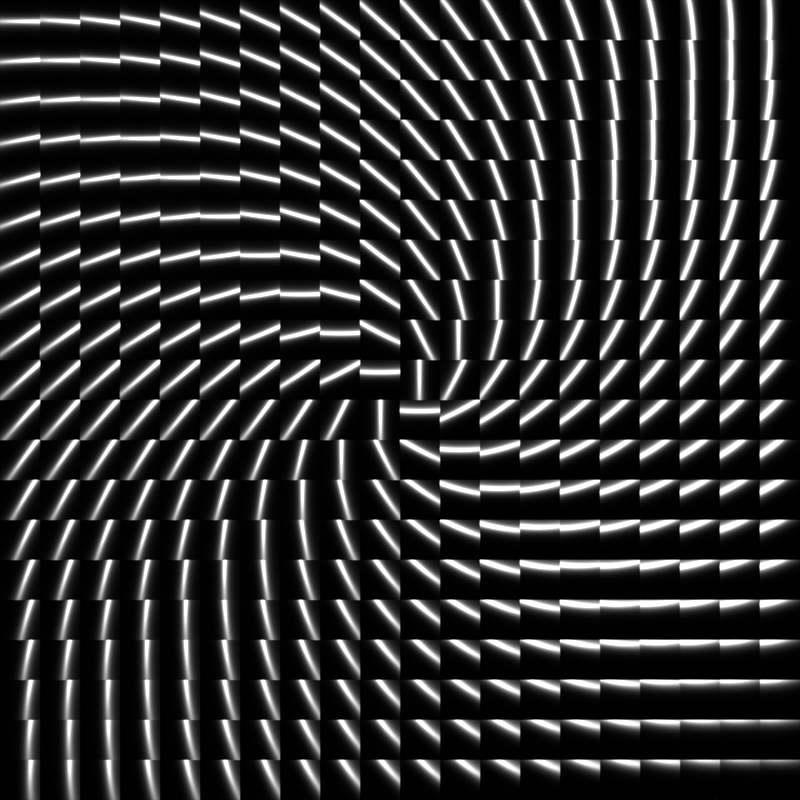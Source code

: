 # Source: MatNodes-AnisotropySections.blend  (saved by Blender 5.1.30; exported with 4.5.12 LTS)
import bpy
from mathutils import Matrix  # noqa: F401  (used for matrix-valued properties, if any)

bpy.ops.wm.read_factory_settings(use_empty=True)
scene = bpy.context.scene
scene.name = 'Scene'

# ---- collections
col_cameras = bpy.data.collections.new('Cameras'); scene.collection.children.link(col_cameras)
col_lights = bpy.data.collections.new('Lights'); scene.collection.children.link(col_lights)
col_lights_2 = bpy.data.collections.new('Lights 2'); scene.collection.children.link(col_lights_2)
col_scene = bpy.data.collections.new('Scene'); scene.collection.children.link(col_scene)

# ---- materials (node trees are filled in below, after node groups)
mat_panel1 = bpy.data.materials.new('Panel1')
mat_panel1.alpha_threshold = 0.0
mat_panel1.use_backface_culling_lightprobe_volume = False
mat_panel1.roughness = 0.5
mat_panel1.line_color = (0.0, 0.0, 0.0, 1.0)
mat_panel2 = bpy.data.materials.new('Panel2')
mat_panel2.alpha_threshold = 0.0
mat_panel2.use_backface_culling_lightprobe_volume = False
mat_panel2.roughness = 0.5
mat_panel2.line_color = (0.0, 0.0, 0.0, 1.0)
mat_panel3 = bpy.data.materials.new('Panel3')
mat_panel3.alpha_threshold = 0.0
mat_panel3.use_backface_culling_lightprobe_volume = False
mat_panel3.roughness = 0.5
mat_panel3.line_color = (0.0, 0.0, 0.0, 1.0)
mat_panel4 = bpy.data.materials.new('Panel4')
mat_panel4.alpha_threshold = 0.0
mat_panel4.use_backface_culling_lightprobe_volume = False
mat_panel4.roughness = 0.5
mat_panel4.line_color = (0.0, 0.0, 0.0, 1.0)
mat_panel5 = bpy.data.materials.new('Panel5')
mat_panel5.alpha_threshold = 0.0
mat_panel5.use_backface_culling_lightprobe_volume = False
mat_panel5.roughness = 0.5
mat_panel5.line_color = (0.0, 0.0, 0.0, 1.0)
mat_panel6 = bpy.data.materials.new('Panel6')
mat_panel6.alpha_threshold = 0.0
mat_panel6.use_backface_culling_lightprobe_volume = False
mat_panel6.roughness = 0.5
mat_panel6.line_color = (0.0, 0.0, 0.0, 1.0)
mat_panel7 = bpy.data.materials.new('Panel7')
mat_panel7.alpha_threshold = 0.0
mat_panel7.use_backface_culling_lightprobe_volume = False
mat_panel7.roughness = 0.5
mat_panel7.line_color = (0.0, 0.0, 0.0, 1.0)
mat_panel8 = bpy.data.materials.new('Panel8')
mat_panel8.alpha_threshold = 0.0
mat_panel8.use_backface_culling_lightprobe_volume = False
mat_panel8.roughness = 0.5
mat_panel8.line_color = (0.0, 0.0, 0.0, 1.0)

# ---- material node trees
mat_panel1.use_nodes = True; mat_panel1.node_tree.nodes.clear()
_N = mat_panel1.node_tree.nodes; _L = mat_panel1.node_tree.links
n0 = _N.new('ShaderNodeOutputMaterial'); n0.name = 'Material Output'; n0.location = (200, 100)
n1 = _N.new('ShaderNodeUVMap'); n1.name = 'UV Map'; n1.location = (-880, 100)
n1.width = 140
n1.uv_map = 'UVMap'
n2 = _N.new('ShaderNodeVectorMath'); n2.name = 'Vector Math'; n2.location = (-700, 100)
n2.operation = 'SUBTRACT'
n2.inputs[1].default_value = (0.5, 0.5, 0.0)
n3 = _N.new('ShaderNodeVectorMath'); n3.name = 'Vector Math.002'; n3.location = (-520, 100)
n3.operation = 'SCALE'
n4 = _N.new('ShaderNodeVectorMath'); n4.name = 'Vector Math.001'; n4.location = (-160, 100)
n4.inputs[1].default_value = (0.5, 0.5, 0.0)
n5 = _N.new('ShaderNodeVectorMath'); n5.name = 'Vector Math.003'; n5.location = (20, 100)
n5.operation = 'SCALE'
n6 = _N.new('ShaderNodeValue'); n6.name = 'Value'; n6.location = (-700, -100)
n6.outputs[0].default_value = 20.0
n7 = _N.new('ShaderNodeMath'); n7.name = 'Math'; n7.location = (-160, -100)
n7.operation = 'DIVIDE'
n7.inputs[0].default_value = 1.0
n8 = _N.new('ShaderNodeVectorMath'); n8.name = 'Vector Math.004'; n8.location = (-340, 100)
n8.operation = 'FLOOR'
_L.new(n1.outputs[0], n2.inputs[0])
_L.new(n2.outputs[0], n3.inputs[0])
_L.new(n4.outputs[0], n5.inputs[0])
_L.new(n6.outputs[0], n7.inputs[1])
_L.new(n6.outputs[0], n3.inputs[3])
_L.new(n7.outputs[0], n5.inputs[3])
_L.new(n3.outputs[0], n8.inputs[0])
_L.new(n8.outputs[0], n4.inputs[0])
_L.new(n5.outputs[0], n0.inputs[0])
n0.is_active_output = True
mat_panel2.use_nodes = True; mat_panel2.node_tree.nodes.clear()
_N = mat_panel2.node_tree.nodes; _L = mat_panel2.node_tree.links
n0 = _N.new('ShaderNodeOutputMaterial'); n0.name = 'Material Output'; n0.location = (200, 100)
n1 = _N.new('ShaderNodeUVMap'); n1.name = 'UV Map'; n1.location = (-1420, 100)
n1.width = 140
n1.uv_map = 'UVMap'
n2 = _N.new('ShaderNodeVectorMath'); n2.name = 'Vector Math'; n2.location = (-1240, 100)
n2.operation = 'SUBTRACT'
n2.inputs[1].default_value = (0.5, 0.5, 0.0)
n3 = _N.new('ShaderNodeVectorMath'); n3.name = 'Vector Math.002'; n3.location = (-1060, 100)
n3.operation = 'SCALE'
n4 = _N.new('ShaderNodeVectorMath'); n4.name = 'Vector Math.001'; n4.location = (-700, 100)
n4.inputs[1].default_value = (0.5, 0.5, 0.0)
n5 = _N.new('ShaderNodeVectorMath'); n5.name = 'Vector Math.003'; n5.location = (-520, 100)
n5.operation = 'SCALE'
n6 = _N.new('ShaderNodeValue'); n6.name = 'Value'; n6.location = (-1240, -100)
n6.outputs[0].default_value = 20.0
n7 = _N.new('ShaderNodeMath'); n7.name = 'Math'; n7.location = (-700, -100)
n7.operation = 'DIVIDE'
n7.inputs[0].default_value = 1.0
n8 = _N.new('ShaderNodeVectorMath'); n8.name = 'Vector Math.004'; n8.location = (-880, 100)
n8.operation = 'FLOOR'
n9 = _N.new('ShaderNodeSeparateXYZ'); n9.name = 'Separate XYZ'; n9.location = (-340, 100)
n10 = _N.new('ShaderNodeMath'); n10.name = 'Math.001'; n10.location = (-160, 100)
n10.operation = 'ARCTAN2'
n11 = _N.new('ShaderNodeMapRange'); n11.name = 'Map Range'; n11.location = (20, 100)
n11.inputs[1].default_value = -3.142
n11.inputs[2].default_value = 3.142
_L.new(n1.outputs[0], n2.inputs[0])
_L.new(n2.outputs[0], n3.inputs[0])
_L.new(n4.outputs[0], n5.inputs[0])
_L.new(n6.outputs[0], n7.inputs[1])
_L.new(n6.outputs[0], n3.inputs[3])
_L.new(n7.outputs[0], n5.inputs[3])
_L.new(n3.outputs[0], n8.inputs[0])
_L.new(n5.outputs[0], n9.inputs[0])
_L.new(n9.outputs[0], n10.inputs[0])
_L.new(n9.outputs[1], n10.inputs[1])
_L.new(n8.outputs[0], n4.inputs[0])
_L.new(n11.outputs[0], n0.inputs[0])
_L.new(n10.outputs[0], n11.inputs[0])
n0.is_active_output = True
mat_panel3.use_nodes = True; mat_panel3.node_tree.nodes.clear()
_N = mat_panel3.node_tree.nodes; _L = mat_panel3.node_tree.links
n0 = _N.new('ShaderNodeOutputMaterial'); n0.name = 'Material Output'; n0.location = (200, 100)
n1 = _N.new('ShaderNodeUVMap'); n1.name = 'UV Map'; n1.location = (-1600, -40)
n1.width = 140
n1.uv_map = 'UVMap'
n2 = _N.new('ShaderNodeVectorMath'); n2.name = 'Vector Math'; n2.location = (-1420, -40)
n2.operation = 'SUBTRACT'
n2.inputs[1].default_value = (0.5, 0.5, 0.0)
n3 = _N.new('ShaderNodeVectorMath'); n3.name = 'Vector Math.002'; n3.location = (-1240, -40)
n3.operation = 'SCALE'
n4 = _N.new('ShaderNodeVectorMath'); n4.name = 'Vector Math.001'; n4.location = (-880, -40)
n4.inputs[1].default_value = (0.5, 0.5, 0.0)
n5 = _N.new('ShaderNodeVectorMath'); n5.name = 'Vector Math.003'; n5.location = (-700, -40)
n5.operation = 'SCALE'
n6 = _N.new('ShaderNodeValue'); n6.name = 'Value'; n6.location = (-1420, -240)
n6.outputs[0].default_value = 20.0
n7 = _N.new('ShaderNodeMath'); n7.name = 'Math'; n7.location = (-880, -240)
n7.operation = 'DIVIDE'
n7.inputs[0].default_value = 1.0
n8 = _N.new('ShaderNodeVectorMath'); n8.name = 'Vector Math.004'; n8.location = (-1060, -40)
n8.operation = 'FLOOR'
n9 = _N.new('ShaderNodeVectorRotate'); n9.name = 'Vector Rotate'; n9.location = (20, 100)
n9.rotation_type = 'Z_AXIS'
n9.invert = True
n10 = _N.new('ShaderNodeSeparateXYZ'); n10.name = 'Separate XYZ'; n10.location = (-520, -40)
n11 = _N.new('ShaderNodeMath'); n11.name = 'Math.001'; n11.location = (-340, -40)
n11.operation = 'ARCTAN2'
n12 = _N.new('ShaderNodeCombineXYZ'); n12.name = 'Combine XYZ'; n12.location = (-160, 100)
n12.inputs[0].default_value = 1.0
n13 = _N.new('ShaderNodeMath'); n13.name = 'Math.002'; n13.location = (-160, -40)
n13.inputs[1].default_value = 0.7854
_L.new(n1.outputs[0], n2.inputs[0])
_L.new(n2.outputs[0], n3.inputs[0])
_L.new(n4.outputs[0], n5.inputs[0])
_L.new(n6.outputs[0], n7.inputs[1])
_L.new(n6.outputs[0], n3.inputs[3])
_L.new(n7.outputs[0], n5.inputs[3])
_L.new(n3.outputs[0], n8.inputs[0])
_L.new(n5.outputs[0], n10.inputs[0])
_L.new(n10.outputs[0], n11.inputs[0])
_L.new(n10.outputs[1], n11.inputs[1])
_L.new(n8.outputs[0], n4.inputs[0])
_L.new(n12.outputs[0], n9.inputs[0])
_L.new(n11.outputs[0], n13.inputs[0])
_L.new(n13.outputs[0], n9.inputs[3])
_L.new(n9.outputs[0], n0.inputs[0])
n0.is_active_output = True
mat_panel4.use_nodes = True; mat_panel4.node_tree.nodes.clear()
_N = mat_panel4.node_tree.nodes; _L = mat_panel4.node_tree.links
n0 = _N.new('ShaderNodeOutputMaterial'); n0.name = 'Material Output'; n0.location = (200, 100)
n1 = _N.new('ShaderNodeBsdfPrincipled'); n1.name = 'Principled BSDF'; n1.location = (-80, 100)
n1.inputs[0].default_value = (0.5225, 0.5225, 0.5225, 1.0)
n1.inputs[1].default_value = 1.0
n1.inputs[2].default_value = 0.25
n1.inputs[15].default_value = 1.0
n2 = _N.new('ShaderNodeUVMap'); n2.name = 'UV Map'; n2.location = (-1880, -320)
n2.width = 140
n2.uv_map = 'UVMap'
n3 = _N.new('ShaderNodeVectorMath'); n3.name = 'Vector Math'; n3.location = (-1700, -320)
n3.operation = 'SUBTRACT'
n3.inputs[1].default_value = (0.5, 0.5, 0.0)
n4 = _N.new('ShaderNodeVectorMath'); n4.name = 'Vector Math.002'; n4.location = (-1520, -320)
n4.operation = 'SCALE'
n5 = _N.new('ShaderNodeVectorMath'); n5.name = 'Vector Math.001'; n5.location = (-1160, -320)
n5.inputs[1].default_value = (0.5, 0.5, 0.0)
n6 = _N.new('ShaderNodeVectorMath'); n6.name = 'Vector Math.003'; n6.location = (-980, -320)
n6.operation = 'SCALE'
n7 = _N.new('ShaderNodeValue'); n7.name = 'Value'; n7.location = (-1700, -520)
n7.outputs[0].default_value = 20.0
n8 = _N.new('ShaderNodeMath'); n8.name = 'Math'; n8.location = (-1160, -520)
n8.operation = 'DIVIDE'
n8.inputs[0].default_value = 1.0
n9 = _N.new('ShaderNodeVectorMath'); n9.name = 'Vector Math.004'; n9.location = (-1340, -320)
n9.operation = 'FLOOR'
n10 = _N.new('ShaderNodeVectorRotate'); n10.name = 'Vector Rotate'; n10.location = (-260, -180)
n10.rotation_type = 'Z_AXIS'
n10.invert = True
n11 = _N.new('ShaderNodeSeparateXYZ'); n11.name = 'Separate XYZ'; n11.location = (-800, -320)
n12 = _N.new('ShaderNodeMath'); n12.name = 'Math.001'; n12.location = (-620, -320)
n12.operation = 'ARCTAN2'
n13 = _N.new('ShaderNodeCombineXYZ'); n13.name = 'Combine XYZ'; n13.location = (-440, -180)
n13.inputs[0].default_value = 1.0
n14 = _N.new('ShaderNodeMath'); n14.name = 'Math.002'; n14.location = (-440, -320)
n14.inputs[1].default_value = 0.7854
_L.new(n2.outputs[0], n3.inputs[0])
_L.new(n3.outputs[0], n4.inputs[0])
_L.new(n5.outputs[0], n6.inputs[0])
_L.new(n7.outputs[0], n8.inputs[1])
_L.new(n7.outputs[0], n4.inputs[3])
_L.new(n8.outputs[0], n6.inputs[3])
_L.new(n4.outputs[0], n9.inputs[0])
_L.new(n6.outputs[0], n11.inputs[0])
_L.new(n11.outputs[0], n12.inputs[0])
_L.new(n11.outputs[1], n12.inputs[1])
_L.new(n9.outputs[0], n5.inputs[0])
_L.new(n13.outputs[0], n10.inputs[0])
_L.new(n12.outputs[0], n14.inputs[0])
_L.new(n14.outputs[0], n10.inputs[3])
_L.new(n10.outputs[0], n1.inputs[17])
_L.new(n1.outputs[0], n0.inputs[0])
n0.is_active_output = True
mat_panel5.use_nodes = True; mat_panel5.node_tree.nodes.clear()
_N = mat_panel5.node_tree.nodes; _L = mat_panel5.node_tree.links
n0 = _N.new('ShaderNodeOutputMaterial'); n0.name = 'Material Output'; n0.location = (200, 100)
n1 = _N.new('ShaderNodeUVMap'); n1.name = 'UV Map'; n1.location = (-880, 100)
n1.width = 140
n1.uv_map = 'UVMap'
n2 = _N.new('ShaderNodeVectorMath'); n2.name = 'Vector Math'; n2.location = (-700, 100)
n2.operation = 'SUBTRACT'
n2.inputs[1].default_value = (0.5, 0.5, 0.0)
n3 = _N.new('ShaderNodeVectorMath'); n3.name = 'Vector Math.002'; n3.location = (-520, 100)
n3.operation = 'SCALE'
n4 = _N.new('ShaderNodeValue'); n4.name = 'Value'; n4.location = (-700, -100)
n4.outputs[0].default_value = 20.0
n5 = _N.new('ShaderNodeVectorMath'); n5.name = 'Vector Math.005'; n5.location = (-340, 100)
n5.operation = 'FRACTION'
n6 = _N.new('ShaderNodeVectorMath'); n6.name = 'Vector Math.006'; n6.location = (-160, 100)
n6.operation = 'MULTIPLY_ADD'
n6.inputs[1].default_value = (2.0, 2.0, 0.0)
n6.inputs[2].default_value = (-1.0, -1.0, 1.0)
n7 = _N.new('ShaderNodeVectorMath'); n7.name = 'Vector Math.001'; n7.location = (20, 100)
n7.operation = 'NORMALIZE'
_L.new(n1.outputs[0], n2.inputs[0])
_L.new(n2.outputs[0], n3.inputs[0])
_L.new(n4.outputs[0], n3.inputs[3])
_L.new(n3.outputs[0], n5.inputs[0])
_L.new(n5.outputs[0], n6.inputs[0])
_L.new(n7.outputs[0], n0.inputs[0])
_L.new(n6.outputs[0], n7.inputs[0])
n0.is_active_output = True
mat_panel6.use_nodes = True; mat_panel6.node_tree.nodes.clear()
_N = mat_panel6.node_tree.nodes; _L = mat_panel6.node_tree.links
n0 = _N.new('ShaderNodeOutputMaterial'); n0.name = 'Material Output'; n0.location = (200, 100)
n1 = _N.new('ShaderNodeUVMap'); n1.name = 'UV Map'; n1.location = (-2140, -180)
n1.width = 140
n1.uv_map = 'UVMap'
n2 = _N.new('ShaderNodeVectorMath'); n2.name = 'Vector Math'; n2.location = (-1960, -180)
n2.operation = 'SUBTRACT'
n2.inputs[1].default_value = (0.5, 0.5, 0.0)
n3 = _N.new('ShaderNodeVectorMath'); n3.name = 'Vector Math.002'; n3.location = (-1780, -180)
n3.operation = 'SCALE'
n4 = _N.new('ShaderNodeVectorMath'); n4.name = 'Vector Math.001'; n4.location = (-1420, -180)
n4.inputs[1].default_value = (0.5, 0.5, 0.0)
n5 = _N.new('ShaderNodeVectorMath'); n5.name = 'Vector Math.003'; n5.location = (-1240, -180)
n5.operation = 'SCALE'
n6 = _N.new('ShaderNodeValue'); n6.name = 'Value'; n6.location = (-1960, -380)
n6.outputs[0].default_value = 20.0
n7 = _N.new('ShaderNodeMath'); n7.name = 'Math'; n7.location = (-1420, -380)
n7.operation = 'DIVIDE'
n7.inputs[0].default_value = 1.0
n8 = _N.new('ShaderNodeVectorMath'); n8.name = 'Vector Math.004'; n8.location = (-1600, -180)
n8.operation = 'FLOOR'
n9 = _N.new('ShaderNodeSeparateXYZ'); n9.name = 'Separate XYZ'; n9.location = (-1060, -180)
n10 = _N.new('ShaderNodeMath'); n10.name = 'Math.001'; n10.location = (-880, -180)
n10.operation = 'ARCTAN2'
n11 = _N.new('ShaderNodeVectorMath'); n11.name = 'Vector Math.005'; n11.location = (-880, 100)
n11.operation = 'FRACTION'
n12 = _N.new('ShaderNodeVectorMath'); n12.name = 'Vector Math.006'; n12.location = (-700, 100)
n12.operation = 'MULTIPLY_ADD'
n12.inputs[1].default_value = (2.0, 2.0, 0.0)
n12.inputs[2].default_value = (-1.0, -1.0, 1.0)
n13 = _N.new('ShaderNodeVectorRotate'); n13.name = 'Vector Rotate.001'; n13.location = (-520, 100)
n13.rotation_type = 'Z_AXIS'
n14 = _N.new('ShaderNodeMath'); n14.name = 'Math.002'; n14.location = (-700, -180)
n14.inputs[1].default_value = 0.7854
n15 = _N.new('ShaderNodeVectorMath'); n15.name = 'Vector Math.009'; n15.location = (-340, 100)
n15.operation = 'MULTIPLY_ADD'
n15.inputs[1].default_value = (0.0, 1.0, 0.0)
n15.inputs[2].default_value = (0.0, 0.0, 1.0)
n16 = _N.new('ShaderNodeVectorRotate'); n16.name = 'Vector Rotate.002'; n16.location = (-160, 100)
n16.rotation_type = 'Z_AXIS'
n16.invert = True
n17 = _N.new('ShaderNodeVectorMath'); n17.name = 'Vector Math.007'; n17.location = (20, 100)
n17.operation = 'NORMALIZE'
_L.new(n1.outputs[0], n2.inputs[0])
_L.new(n2.outputs[0], n3.inputs[0])
_L.new(n4.outputs[0], n5.inputs[0])
_L.new(n6.outputs[0], n7.inputs[1])
_L.new(n6.outputs[0], n3.inputs[3])
_L.new(n7.outputs[0], n5.inputs[3])
_L.new(n3.outputs[0], n8.inputs[0])
_L.new(n5.outputs[0], n9.inputs[0])
_L.new(n9.outputs[0], n10.inputs[0])
_L.new(n9.outputs[1], n10.inputs[1])
_L.new(n8.outputs[0], n4.inputs[0])
_L.new(n3.outputs[0], n11.inputs[0])
_L.new(n11.outputs[0], n12.inputs[0])
_L.new(n10.outputs[0], n14.inputs[0])
_L.new(n13.outputs[0], n15.inputs[0])
_L.new(n15.outputs[0], n16.inputs[0])
_L.new(n14.outputs[0], n13.inputs[3])
_L.new(n14.outputs[0], n16.inputs[3])
_L.new(n12.outputs[0], n13.inputs[0])
_L.new(n17.outputs[0], n0.inputs[0])
_L.new(n16.outputs[0], n17.inputs[0])
n0.is_active_output = True
mat_panel7.use_nodes = True; mat_panel7.node_tree.nodes.clear()
_N = mat_panel7.node_tree.nodes; _L = mat_panel7.node_tree.links
n0 = _N.new('ShaderNodeOutputMaterial'); n0.name = 'Material Output'; n0.location = (200, 100)
n1 = _N.new('ShaderNodeBsdfPrincipled'); n1.name = 'Principled BSDF'; n1.location = (-80, 100)
n1.inputs[0].default_value = (0.5225, 0.5225, 0.5225, 1.0)
n1.inputs[1].default_value = 1.0
n1.inputs[2].default_value = 0.25
n2 = _N.new('ShaderNodeUVMap'); n2.name = 'UV Map'; n2.location = (-2780, -180)
n2.width = 140
n2.uv_map = 'UVMap'
n3 = _N.new('ShaderNodeVectorMath'); n3.name = 'Vector Math'; n3.location = (-2600, -180)
n3.operation = 'SUBTRACT'
n3.inputs[1].default_value = (0.5, 0.5, 0.0)
n4 = _N.new('ShaderNodeVectorMath'); n4.name = 'Vector Math.002'; n4.location = (-2420, -180)
n4.operation = 'SCALE'
n5 = _N.new('ShaderNodeVectorMath'); n5.name = 'Vector Math.001'; n5.location = (-2060, -180)
n5.inputs[1].default_value = (0.5, 0.5, 0.0)
n6 = _N.new('ShaderNodeVectorMath'); n6.name = 'Vector Math.003'; n6.location = (-1880, -180)
n6.operation = 'SCALE'
n7 = _N.new('ShaderNodeValue'); n7.name = 'Value'; n7.location = (-2600, -380)
n7.outputs[0].default_value = 20.0
n8 = _N.new('ShaderNodeMath'); n8.name = 'Math'; n8.location = (-2060, -380)
n8.operation = 'DIVIDE'
n8.inputs[0].default_value = 1.0
n9 = _N.new('ShaderNodeVectorMath'); n9.name = 'Vector Math.004'; n9.location = (-2240, -180)
n9.operation = 'FLOOR'
n10 = _N.new('ShaderNodeSeparateXYZ'); n10.name = 'Separate XYZ'; n10.location = (-1700, -180)
n11 = _N.new('ShaderNodeMath'); n11.name = 'Math.001'; n11.location = (-1520, -180)
n11.operation = 'ARCTAN2'
n12 = _N.new('ShaderNodeVectorMath'); n12.name = 'Vector Math.005'; n12.location = (-1520, 100)
n12.operation = 'FRACTION'
n13 = _N.new('ShaderNodeVectorMath'); n13.name = 'Vector Math.006'; n13.location = (-1340, 100)
n13.operation = 'MULTIPLY_ADD'
n13.inputs[1].default_value = (2.0, 2.0, 0.0)
n13.inputs[2].default_value = (-1.0, -1.0, 1.0)
n14 = _N.new('ShaderNodeVectorRotate'); n14.name = 'Vector Rotate.001'; n14.location = (-1160, 60)
n14.rotation_type = 'Z_AXIS'
n15 = _N.new('ShaderNodeVectorMath'); n15.name = 'Vector Math.007'; n15.location = (-440, 40)
n15.operation = 'NORMALIZE'
n16 = _N.new('ShaderNodeNewGeometry'); n16.name = 'Geometry'; n16.location = (-440, 100)
n17 = _N.new('ShaderNodeMix'); n17.name = 'Mix'; n17.location = (-260, 100)
n17.data_type = 'VECTOR'
n17.inputs[0].default_value = 0.25
n18 = _N.new('ShaderNodeMath'); n18.name = 'Math.002'; n18.location = (-1340, -180)
n18.inputs[1].default_value = 0.7854
n19 = _N.new('ShaderNodeMix'); n19.name = 'Mix.001'; n19.location = (-620, 100)
n19.data_type = 'VECTOR'
n20 = _N.new('ShaderNodeVectorMath'); n20.name = 'Vector Math.009'; n20.location = (-980, 60)
n20.operation = 'MULTIPLY_ADD'
n20.inputs[1].default_value = (0.0, 1.0, 0.0)
n20.inputs[2].default_value = (0.0, 0.0, 1.0)
n21 = _N.new('ShaderNodeVectorRotate'); n21.name = 'Vector Rotate.002'; n21.location = (-800, 60)
n21.rotation_type = 'Z_AXIS'
n21.invert = True
n22 = _N.new('NodeReroute'); n22.name = 'Reroute'; n22.location = (-1160, 80)
n22.width = 10
n22.socket_idname = 'NodeSocketVector'
n23 = _N.new('NodeReroute'); n23.name = 'Reroute.001'; n23.location = (-660, 80)
n23.width = 10
n23.socket_idname = 'NodeSocketVector'
_L.new(n2.outputs[0], n3.inputs[0])
_L.new(n3.outputs[0], n4.inputs[0])
_L.new(n5.outputs[0], n6.inputs[0])
_L.new(n7.outputs[0], n8.inputs[1])
_L.new(n7.outputs[0], n4.inputs[3])
_L.new(n8.outputs[0], n6.inputs[3])
_L.new(n4.outputs[0], n9.inputs[0])
_L.new(n6.outputs[0], n10.inputs[0])
_L.new(n10.outputs[0], n11.inputs[0])
_L.new(n10.outputs[1], n11.inputs[1])
_L.new(n9.outputs[0], n5.inputs[0])
_L.new(n4.outputs[0], n12.inputs[0])
_L.new(n12.outputs[0], n13.inputs[0])
_L.new(n16.outputs[1], n17.inputs[4])
_L.new(n15.outputs[0], n17.inputs[5])
_L.new(n11.outputs[0], n18.inputs[0])
_L.new(n14.outputs[0], n20.inputs[0])
_L.new(n19.outputs[1], n15.inputs[0])
_L.new(n20.outputs[0], n21.inputs[0])
_L.new(n18.outputs[0], n14.inputs[3])
_L.new(n18.outputs[0], n21.inputs[3])
_L.new(n13.outputs[0], n14.inputs[0])
_L.new(n17.outputs[1], n1.inputs[5])
_L.new(n1.outputs[0], n0.inputs[0])
_L.new(n21.outputs[0], n19.inputs[5])
_L.new(n13.outputs[0], n22.inputs[0])
_L.new(n22.outputs[0], n23.inputs[0])
_L.new(n23.outputs[0], n19.inputs[4])
n0.is_active_output = True
mat_panel8.use_nodes = True; mat_panel8.node_tree.nodes.clear()
_N = mat_panel8.node_tree.nodes; _L = mat_panel8.node_tree.links
n0 = _N.new('ShaderNodeOutputMaterial'); n0.name = 'Material Output'; n0.location = (200, 100)
n1 = _N.new('ShaderNodeBsdfPrincipled'); n1.name = 'Principled BSDF'; n1.location = (-80, 100)
n1.inputs[0].default_value = (0.5225, 0.5225, 0.5225, 1.0)
n1.inputs[1].default_value = 1.0
n1.inputs[2].default_value = 0.25
n1.inputs[15].default_value = 1.0
n2 = _N.new('ShaderNodeUVMap'); n2.name = 'UV Map'; n2.location = (-2780, -180)
n2.width = 140
n2.uv_map = 'UVMap'
n3 = _N.new('ShaderNodeVectorMath'); n3.name = 'Vector Math'; n3.location = (-2600, -180)
n3.operation = 'SUBTRACT'
n3.inputs[1].default_value = (0.5, 0.5, 0.0)
n4 = _N.new('ShaderNodeVectorMath'); n4.name = 'Vector Math.002'; n4.location = (-2420, -180)
n4.operation = 'SCALE'
n5 = _N.new('ShaderNodeVectorMath'); n5.name = 'Vector Math.001'; n5.location = (-2060, -180)
n5.inputs[1].default_value = (0.5, 0.5, 0.0)
n6 = _N.new('ShaderNodeVectorMath'); n6.name = 'Vector Math.003'; n6.location = (-1880, -180)
n6.operation = 'SCALE'
n7 = _N.new('ShaderNodeValue'); n7.name = 'Value'; n7.location = (-2600, -380)
n7.outputs[0].default_value = 20.0
n8 = _N.new('ShaderNodeMath'); n8.name = 'Math'; n8.location = (-2060, -380)
n8.operation = 'DIVIDE'
n8.inputs[0].default_value = 1.0
n9 = _N.new('ShaderNodeVectorMath'); n9.name = 'Vector Math.004'; n9.location = (-2240, -180)
n9.operation = 'FLOOR'
n10 = _N.new('ShaderNodeVectorRotate'); n10.name = 'Vector Rotate'; n10.location = (-260, -180)
n10.rotation_type = 'Z_AXIS'
n10.invert = True
n11 = _N.new('ShaderNodeSeparateXYZ'); n11.name = 'Separate XYZ'; n11.location = (-1700, -180)
n12 = _N.new('ShaderNodeMath'); n12.name = 'Math.001'; n12.location = (-1520, -180)
n12.operation = 'ARCTAN2'
n13 = _N.new('ShaderNodeVectorMath'); n13.name = 'Vector Math.005'; n13.location = (-1520, 100)
n13.operation = 'FRACTION'
n14 = _N.new('ShaderNodeVectorMath'); n14.name = 'Vector Math.006'; n14.location = (-1340, 100)
n14.operation = 'MULTIPLY_ADD'
n14.inputs[1].default_value = (2.0, 2.0, 0.0)
n14.inputs[2].default_value = (-1.0, -1.0, 1.0)
n15 = _N.new('ShaderNodeCombineXYZ'); n15.name = 'Combine XYZ'; n15.location = (-440, -180)
n15.inputs[0].default_value = 1.0
n16 = _N.new('ShaderNodeVectorRotate'); n16.name = 'Vector Rotate.001'; n16.location = (-1160, 60)
n16.rotation_type = 'Z_AXIS'
n17 = _N.new('ShaderNodeVectorMath'); n17.name = 'Vector Math.007'; n17.location = (-440, 40)
n17.operation = 'NORMALIZE'
n18 = _N.new('ShaderNodeNewGeometry'); n18.name = 'Geometry'; n18.location = (-440, 100)
n19 = _N.new('ShaderNodeMix'); n19.name = 'Mix'; n19.location = (-260, 100)
n19.data_type = 'VECTOR'
n19.inputs[0].default_value = 0.25
n20 = _N.new('ShaderNodeMath'); n20.name = 'Math.002'; n20.location = (-1340, -180)
n20.inputs[1].default_value = 0.7854
n21 = _N.new('ShaderNodeMix'); n21.name = 'Mix.001'; n21.location = (-620, 100)
n21.data_type = 'VECTOR'
n22 = _N.new('ShaderNodeVectorMath'); n22.name = 'Vector Math.009'; n22.location = (-980, 60)
n22.operation = 'MULTIPLY_ADD'
n22.inputs[1].default_value = (0.0, 1.0, 0.0)
n22.inputs[2].default_value = (0.0, 0.0, 1.0)
n23 = _N.new('ShaderNodeVectorRotate'); n23.name = 'Vector Rotate.002'; n23.location = (-800, 60)
n23.rotation_type = 'Z_AXIS'
n23.invert = True
n24 = _N.new('NodeReroute'); n24.name = 'Reroute'; n24.location = (-1160, 80)
n24.width = 10
n24.socket_idname = 'NodeSocketVector'
n25 = _N.new('NodeReroute'); n25.name = 'Reroute.001'; n25.location = (-660, 80)
n25.width = 10
n25.socket_idname = 'NodeSocketVector'
_L.new(n2.outputs[0], n3.inputs[0])
_L.new(n3.outputs[0], n4.inputs[0])
_L.new(n5.outputs[0], n6.inputs[0])
_L.new(n7.outputs[0], n8.inputs[1])
_L.new(n7.outputs[0], n4.inputs[3])
_L.new(n8.outputs[0], n6.inputs[3])
_L.new(n4.outputs[0], n9.inputs[0])
_L.new(n6.outputs[0], n11.inputs[0])
_L.new(n11.outputs[0], n12.inputs[0])
_L.new(n11.outputs[1], n12.inputs[1])
_L.new(n9.outputs[0], n5.inputs[0])
_L.new(n4.outputs[0], n13.inputs[0])
_L.new(n15.outputs[0], n10.inputs[0])
_L.new(n13.outputs[0], n14.inputs[0])
_L.new(n18.outputs[1], n19.inputs[4])
_L.new(n17.outputs[0], n19.inputs[5])
_L.new(n12.outputs[0], n20.inputs[0])
_L.new(n20.outputs[0], n10.inputs[3])
_L.new(n16.outputs[0], n22.inputs[0])
_L.new(n21.outputs[1], n17.inputs[0])
_L.new(n22.outputs[0], n23.inputs[0])
_L.new(n20.outputs[0], n16.inputs[3])
_L.new(n20.outputs[0], n23.inputs[3])
_L.new(n14.outputs[0], n16.inputs[0])
_L.new(n19.outputs[1], n1.inputs[5])
_L.new(n10.outputs[0], n1.inputs[17])
_L.new(n1.outputs[0], n0.inputs[0])
_L.new(n23.outputs[0], n21.inputs[5])
_L.new(n14.outputs[0], n24.inputs[0])
_L.new(n24.outputs[0], n25.inputs[0])
_L.new(n25.outputs[0], n21.inputs[4])
n0.is_active_output = True

# ---- world
world_world = bpy.data.worlds.new('World'); scene.world = world_world
world_world.use_nodes = True; world_world.node_tree.nodes.clear()
_N = world_world.node_tree.nodes; _L = world_world.node_tree.links
n0 = _N.new('ShaderNodeOutputWorld'); n0.name = 'World Output'; n0.location = (200, 100)
n1 = _N.new('ShaderNodeBackground'); n1.name = 'Background'; n1.location = (-200, 100)
n1.inputs[0].default_value = (0.0, 0.0, 0.0, 1.0)
_L.new(n1.outputs[0], n0.inputs[0])
n0.is_active_output = True
world_world.color = (0.05088, 0.05088, 0.05088)
world_world.sun_shadow_jitter_overblur = 0.0

# ---- cameras
cam_camera = bpy.data.cameras.new('Camera')
cam_camera.clip_end = 100.0
cam_camera.lens = 90.0
cam_camera.ortho_scale = 7.314

# ---- lights
light_light = bpy.data.lights.new('Light', 'POINT')
light_light.energy = 4.0
light_light.shadow_soft_size = 0.01
light_light_001 = bpy.data.lights.new('Light.001', 'POINT')
light_light_001.use_temperature = True
light_light_001.temperature = 5000.0
light_light_001.energy = 2.0
light_light_001.shadow_soft_size = 0.1
light_light_002 = bpy.data.lights.new('Light.002', 'POINT')
light_light_002.use_temperature = True
light_light_002.temperature = 3000.0
light_light_002.energy = 2.0
light_light_002.shadow_soft_size = 0.1
light_light_003 = bpy.data.lights.new('Light.003', 'POINT')
light_light_003.use_temperature = True
light_light_003.temperature = 1.2e+04
light_light_003.energy = 2.0
light_light_003.shadow_soft_size = 0.1
light_light_004 = bpy.data.lights.new('Light.004', 'POINT')
light_light_004.use_temperature = True
light_light_004.temperature = 7000.0
light_light_004.energy = 2.0
light_light_004.shadow_soft_size = 0.1

# ---- meshes
me_panel1 = bpy.data.meshes.new('Panel1')
me_panel1.from_pydata([(-0.05, -0.05, 0.0), (0.05, -0.05, 0.0), (-0.05, 0.05, 0.0), (0.05, 0.05, 0.0)], [], [(0, 1, 3, 2)])
_uv = me_panel1.uv_layers.new(name='UVMap')
_uv.uv.foreach_set('vector', [0.0, 0.0, 1.0, 0.0, 1.0, 1.0, 0.0, 1.0])
me_panel1.materials.append(mat_panel1)
me_panel1.update()
me_panel2 = bpy.data.meshes.new('Panel2')
me_panel2.from_pydata([(-0.05, -0.05, 0.0), (0.05, -0.05, 0.0), (-0.05, 0.05, 0.0), (0.05, 0.05, 0.0)], [], [(0, 1, 3, 2)])
_uv = me_panel2.uv_layers.new(name='UVMap')
_uv.uv.foreach_set('vector', [0.0, 0.0, 1.0, 0.0, 1.0, 1.0, 0.0, 1.0])
me_panel2.materials.append(mat_panel2)
me_panel2.update()
me_panel3 = bpy.data.meshes.new('Panel3')
me_panel3.from_pydata([(-0.05, -0.05, 0.0), (0.05, -0.05, 0.0), (-0.05, 0.05, 0.0), (0.05, 0.05, 0.0)], [], [(0, 1, 3, 2)])
_uv = me_panel3.uv_layers.new(name='UVMap')
_uv.uv.foreach_set('vector', [0.0, 0.0, 1.0, 0.0, 1.0, 1.0, 0.0, 1.0])
me_panel3.materials.append(mat_panel3)
me_panel3.update()
me_panel4 = bpy.data.meshes.new('Panel4')
me_panel4.from_pydata([(-0.05, -0.05, 0.0), (0.05, -0.05, 0.0), (-0.05, 0.05, 0.0), (0.05, 0.05, 0.0)], [], [(0, 1, 3, 2)])
_uv = me_panel4.uv_layers.new(name='UVMap')
_uv.uv.foreach_set('vector', [0.0, 0.0, 1.0, 0.0, 1.0, 1.0, 0.0, 1.0])
me_panel4.materials.append(mat_panel4)
me_panel4.update()
me_panel5 = bpy.data.meshes.new('Panel5')
me_panel5.from_pydata([(-0.05, -0.05, 0.0), (0.05, -0.05, 0.0), (-0.05, 0.05, 0.0), (0.05, 0.05, 0.0)], [], [(0, 1, 3, 2)])
_uv = me_panel5.uv_layers.new(name='UVMap')
_uv.uv.foreach_set('vector', [0.0, 0.0, 1.0, 0.0, 1.0, 1.0, 0.0, 1.0])
me_panel5.materials.append(mat_panel5)
me_panel5.update()
me_panel6 = bpy.data.meshes.new('Panel6')
me_panel6.from_pydata([(-0.05, -0.05, 0.0), (0.05, -0.05, 0.0), (-0.05, 0.05, 0.0), (0.05, 0.05, 0.0)], [], [(0, 1, 3, 2)])
_uv = me_panel6.uv_layers.new(name='UVMap')
_uv.uv.foreach_set('vector', [0.0, 0.0, 1.0, 0.0, 1.0, 1.0, 0.0, 1.0])
me_panel6.materials.append(mat_panel6)
me_panel6.update()
me_panel7 = bpy.data.meshes.new('Panel7')
me_panel7.from_pydata([(-0.05, -0.05, 0.0), (0.05, -0.05, 0.0), (-0.05, 0.05, 0.0), (0.05, 0.05, 0.0)], [], [(0, 1, 3, 2)])
_uv = me_panel7.uv_layers.new(name='UVMap')
_uv.uv.foreach_set('vector', [0.0, 0.0, 1.0, 0.0, 1.0, 1.0, 0.0, 1.0])
me_panel7.materials.append(mat_panel7)
me_panel7.update()
me_panel8 = bpy.data.meshes.new('Panel8')
me_panel8.from_pydata([(-0.05, -0.05, 0.0), (0.05, -0.05, 0.0), (-0.05, 0.05, 0.0), (0.05, 0.05, 0.0)], [], [(0, 1, 3, 2)])
_uv = me_panel8.uv_layers.new(name='UVMap')
_uv.uv.foreach_set('vector', [0.0, 0.0, 1.0, 0.0, 1.0, 1.0, 0.0, 1.0])
me_panel8.materials.append(mat_panel8)
me_panel8.update()

# ---- objects
ob_camera = bpy.data.objects.new('Camera', cam_camera)
ob_light_000 = bpy.data.objects.new('Light.000', light_light)
ob_light_001 = bpy.data.objects.new('Light.001', light_light_001)
ob_light_002 = bpy.data.objects.new('Light.002', light_light_002)
ob_light_003 = bpy.data.objects.new('Light.003', light_light_003)
ob_light_004 = bpy.data.objects.new('Light.004', light_light_004)
ob_panel1 = bpy.data.objects.new('Panel1', me_panel1)
ob_panel2 = bpy.data.objects.new('Panel2', me_panel2)
ob_panel3 = bpy.data.objects.new('Panel3', me_panel3)
ob_panel4 = bpy.data.objects.new('Panel4', me_panel4)
ob_panel5 = bpy.data.objects.new('Panel5', me_panel5)
ob_panel6 = bpy.data.objects.new('Panel6', me_panel6)
ob_panel7 = bpy.data.objects.new('Panel7', me_panel7)
ob_panel8 = bpy.data.objects.new('Panel8', me_panel8)

# ---- transforms, parenting, visibility, modifiers, constraints
ob_camera.location = (0.0, 0.0, 0.25)
ob_camera.lock_rotations_4d = False
ob_camera.empty_display_type = 'ARROWS'
ob_camera.color = (0.0, 0.0, 0.0, 0.0)
ob_camera.display_type = 'WIRE'
ob_camera.lineart.crease_threshold = 0.0
ob_light_000.location = (0.0, 0.2, 1.0)
ob_light_000.rotation_euler = (-0.7854, 0.0, -0.7854)
ob_light_000.lock_rotations_4d = False
ob_light_000.empty_display_type = 'ARROWS'
ob_light_000.color = (0.0, 0.0, 0.0, 0.0)
ob_light_000.lineart.crease_threshold = 0.0
ob_light_001.location = (0.3, 0.3, 1.0)
ob_light_001.rotation_euler = (-0.7854, 0.0, -0.7854)
ob_light_001.lock_rotations_4d = False
ob_light_001.empty_display_type = 'ARROWS'
ob_light_001.color = (0.0, 0.0, 0.0, 0.0)
ob_light_001.lineart.crease_threshold = 0.0
ob_light_002.location = (2.98e-08, -0.3, 1.0)
ob_light_002.rotation_euler = (-0.7854, 0.0, -0.7854)
ob_light_002.lock_rotations_4d = False
ob_light_002.empty_display_type = 'ARROWS'
ob_light_002.color = (0.0, 0.0, 0.0, 0.0)
ob_light_002.lineart.crease_threshold = 0.0
ob_light_003.location = (-0.4, -0.1, 1.0)
ob_light_003.rotation_euler = (-0.7854, 0.0, -0.7854)
ob_light_003.lock_rotations_4d = False
ob_light_003.empty_display_type = 'ARROWS'
ob_light_003.color = (0.0, 0.0, 0.0, 0.0)
ob_light_003.lineart.crease_threshold = 0.0
ob_light_004.location = (0.0, 0.5, 1.0)
ob_light_004.rotation_euler = (-0.7854, 0.0, -0.7854)
ob_light_004.lock_rotations_4d = False
ob_light_004.empty_display_type = 'ARROWS'
ob_light_004.color = (0.0, 0.0, 0.0, 0.0)
ob_light_004.lineart.crease_threshold = 0.0
ob_panel1.location = (0.0, 0.0, 0.0)
ob_panel1.hide_viewport = True
ob_panel1.hide_select = True
ob_panel1.hide_render = True
ob_panel2.location = (0.0, 0.0, 0.0)
ob_panel2.hide_viewport = True
ob_panel2.hide_select = True
ob_panel2.hide_render = True
ob_panel3.location = (0.0, 0.0, 0.0)
ob_panel3.hide_viewport = True
ob_panel3.hide_select = True
ob_panel3.hide_render = True
ob_panel4.location = (0.0, 0.0, 0.0)
ob_panel4.hide_viewport = True
ob_panel4.hide_select = True
ob_panel4.hide_render = True
ob_panel5.location = (0.0, 0.0, 0.0)
ob_panel5.hide_viewport = True
ob_panel5.hide_select = True
ob_panel5.hide_render = True
ob_panel6.location = (0.0, 0.0, 0.0)
ob_panel6.hide_viewport = True
ob_panel6.hide_select = True
ob_panel6.hide_render = True
ob_panel7.location = (0.0, 0.0, 0.0)
ob_panel7.hide_viewport = True
ob_panel7.hide_select = True
ob_panel7.hide_render = True
ob_panel8.location = (0.0, 0.0, 0.0)

# ---- collection membership
col_cameras.objects.link(ob_camera)
col_lights.objects.link(ob_light_000)
col_lights_2.objects.link(ob_light_001)
col_lights_2.objects.link(ob_light_002)
col_lights_2.objects.link(ob_light_003)
col_lights_2.objects.link(ob_light_004)
col_scene.objects.link(ob_panel1)
col_scene.objects.link(ob_panel2)
col_scene.objects.link(ob_panel3)
col_scene.objects.link(ob_panel4)
col_scene.objects.link(ob_panel5)
col_scene.objects.link(ob_panel6)
col_scene.objects.link(ob_panel7)
col_scene.objects.link(ob_panel8)
def _layer_coll(name, lc=None):
    lc = lc or bpy.context.view_layer.layer_collection
    for c in lc.children:
        if c.name == name: return c
        r = _layer_coll(name, c)
        if r: return r
_layer_coll('Lights 2').exclude = True

# ---- scene / render settings (as saved in the file)
scene.camera = ob_camera
scene.frame_start = 0; scene.frame_end = 300; scene.frame_set(0)
scene.render.engine = 'CYCLES'
scene.render.image_settings.file_format = 'JPEG'
scene.render.image_settings.color_mode = 'RGB'
scene.render.image_settings.quality = 99
scene.render.resolution_x = 1024
scene.render.resolution_y = 1024
scene.render.fps = 30
scene.render.bake_bias = 0.0
scene.render.bake_samples = 0
scene.render.use_persistent_data = True
scene.cycles.samples = 128
scene.cycles.max_bounces = 8
scene.cycles.diffuse_bounces = 2
scene.cycles.glossy_bounces = 2
scene.cycles.transmission_bounces = 8
scene.view_settings.view_transform = 'Standard'
bpy.context.view_layer.update()
